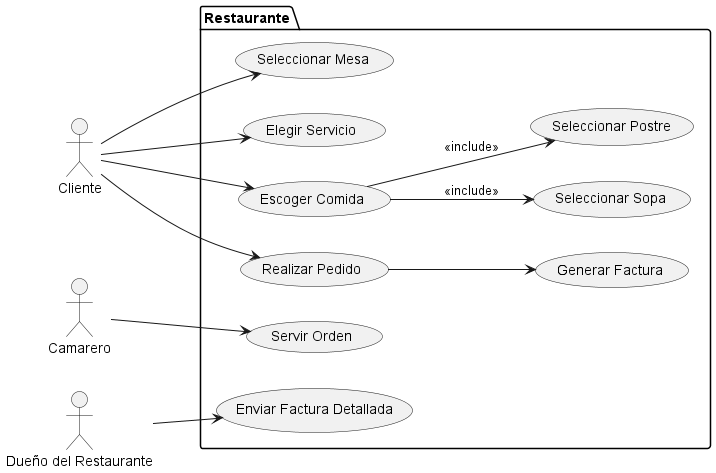

The diagram above was rendered by PlantUML. Its source (embedded in the PNG):
@startuml Casos_De_Uso
left to right direction
actor Cliente
actor Camarero
actor "Dueño del Restaurante" as Dueño
package "Restaurante" {
    usecase "Seleccionar Mesa" as UC1
    usecase "Elegir Servicio" as UC2
    usecase "Escoger Comida" as UC3
    usecase "Seleccionar Sopa" as UC4
    usecase "Seleccionar Postre" as UC5
    usecase "Realizar Pedido" as UC6
    usecase "Servir Orden" as UC7
    usecase "Generar Factura" as UC8
    usecase "Enviar Factura Detallada" as UC9

    Cliente --> UC1
    Cliente --> UC2
    Cliente --> UC3
    UC3 --> UC4 : <<include>>
    UC3 --> UC5 : <<include>>
    Cliente --> UC6
    Camarero --> UC7
    UC6 --> UC8
    Dueño --> UC9
}
@enduml